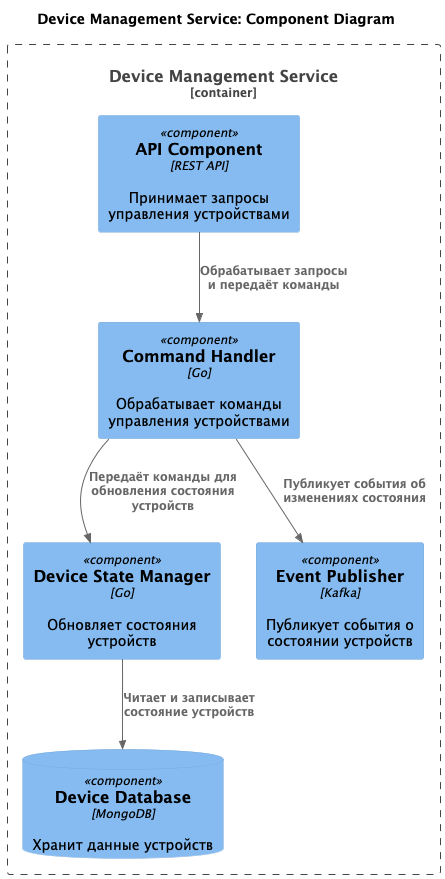

The diagram above was rendered by PlantUML. Its source (embedded in the PNG):
@startuml
!include https://raw.githubusercontent.com/plantuml-stdlib/C4-PlantUML/master/C4_Component.puml

title "Device Management Service: Component Diagram"

Container_Boundary(DeviceManagementService, "Device Management Service") {
    Component(apiComponent, "API Component", "REST API", "Принимает запросы управления устройствами")
    Component(commandHandler, "Command Handler", "Go", "Обрабатывает команды управления устройствами")
    Component(stateManager, "Device State Manager", "Go", "Обновляет состояния устройств")
    Component(eventPublisher, "Event Publisher", "Kafka", "Публикует события о состоянии устройств")
    ComponentDb(deviceDb, "Device Database", "MongoDB", "Хранит данные устройств")
}

Rel(apiComponent, commandHandler, "Обрабатывает запросы и передаёт команды")
Rel(commandHandler, stateManager, "Передаёт команды для обновления состояния устройств")
Rel(commandHandler, eventPublisher, "Публикует события об изменениях состояния")
Rel(stateManager, deviceDb, "Читает и записывает состояние устройств")
@enduml